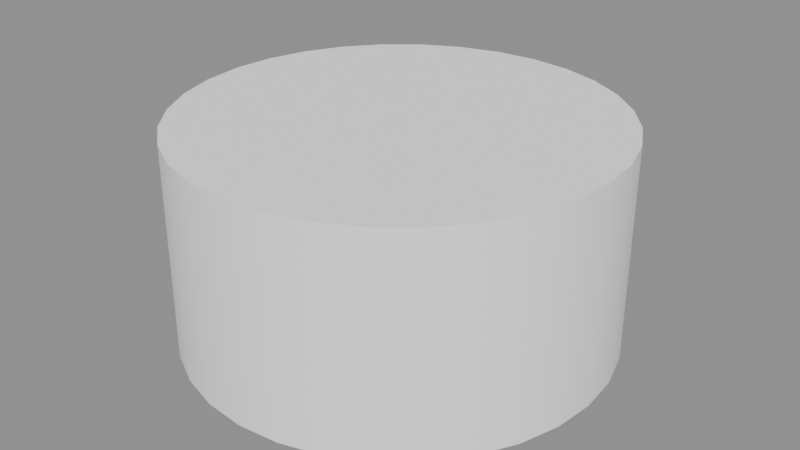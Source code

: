 # Source: background_shared_part_023_v0.2.blend  (saved by Blender 5.2.45; exported with 4.5.12 LTS)
import bpy
from mathutils import Matrix  # noqa: F401  (used for matrix-valued properties, if any)

bpy.ops.wm.read_factory_settings(use_empty=True)
scene = bpy.context.scene
scene.name = '远景公共构件-023'

# ---- collections
col_023 = bpy.data.collections.new('远景公共构件-023'); scene.collection.children.link(col_023)
col_023_1 = bpy.data.collections.new('远景公共构件-023-组件母版'); col_023.children.link(col_023_1)

# ---- materials (node trees are filled in below, after node groups)
mat_runtime___1__true__false__false__false = bpy.data.materials.new('Runtime_(-1, True, False, False, False)')

# ---- material node trees
mat_runtime___1__true__false__false__false.use_nodes = True; mat_runtime___1__true__false__false__false.node_tree.nodes.clear()
_N = mat_runtime___1__true__false__false__false.node_tree.nodes; _L = mat_runtime___1__true__false__false__false.node_tree.links
n0 = _N.new('ShaderNodeBsdfPrincipled'); n0.name = 'Principled BSDF'; n0.location = (-200, 100)
n0.inputs[2].default_value = 0.96
n0.inputs[10].default_value = 0.005
n1 = _N.new('ShaderNodeOutputMaterial'); n1.name = 'Material Output'; n1.location = (200, 100)
n2 = _N.new('ShaderNodeVertexColor'); n2.name = 'Color Attribute'; n2.location = (0, 0)
n2.layer_name = 'RuntimeColor'
n3 = _N.new('ShaderNodeObjectInfo'); n3.name = 'Object Info'; n3.location = (0, 0)
n4 = _N.new('ShaderNodeMixRGB'); n4.name = 'Mix (Legacy)'; n4.location = (0, 0)
n4.blend_type = 'MULTIPLY'
n4.inputs[0].default_value = 1.0
_L.new(n0.outputs[0], n1.inputs[0])
_L.new(n2.outputs[0], n4.inputs[1])
_L.new(n3.outputs[1], n4.inputs[2])
_L.new(n4.outputs[0], n0.inputs[0])
n1.is_active_output = True

# ---- meshes
me_runtimegeometry_1022_001 = bpy.data.meshes.new('RuntimeGeometry_1022.001')
me_runtimegeometry_1022_001.from_pydata([(0.0, -1.0, 0.5), (0.1951, -0.9808, 0.5), (0.3827, -0.9239, 0.5), (0.5556, -0.8315, 0.5), (0.7071, -0.7071, 0.5), (0.8315, -0.5556, 0.5), (0.9239, -0.3827, 0.5), (0.9808, -0.1951, 0.5), (1.0, -6.123e-17, 0.5), (0.9808, 0.1951, 0.5), (0.9239, 0.3827, 0.5), (0.8315, 0.5556, 0.5), (0.7071, 0.7071, 0.5), (0.5556, 0.8315, 0.5), (0.3827, 0.9239, 0.5), (0.1951, 0.9808, 0.5), (1.225e-16, 1.0, 0.5), (-0.1951, 0.9808, 0.5), (-0.3827, 0.9239, 0.5), (-0.5556, 0.8315, 0.5), (-0.7071, 0.7071, 0.5), (-0.8315, 0.5556, 0.5), (-0.9239, 0.3827, 0.5), (-0.9808, 0.1951, 0.5), (-1.0, 1.837e-16, 0.5), (-0.9808, -0.1951, 0.5), (-0.9239, -0.3827, 0.5), (-0.8315, -0.5556, 0.5), (-0.7071, -0.7071, 0.5), (-0.5556, -0.8315, 0.5), (-0.3827, -0.9239, 0.5), (-0.1951, -0.9808, 0.5), (-2.449e-16, -1.0, 0.5), (0.0, -1.0, -0.5), (0.1951, -0.9808, -0.5), (0.3827, -0.9239, -0.5), (0.5556, -0.8315, -0.5), (0.7071, -0.7071, -0.5), (0.8315, -0.5556, -0.5), (0.9239, -0.3827, -0.5), (0.9808, -0.1951, -0.5), (1.0, -6.123e-17, -0.5), (0.9808, 0.1951, -0.5), (0.9239, 0.3827, -0.5), (0.8315, 0.5556, -0.5), (0.7071, 0.7071, -0.5), (0.5556, 0.8315, -0.5), (0.3827, 0.9239, -0.5), (0.1951, 0.9808, -0.5), (1.225e-16, 1.0, -0.5), (-0.1951, 0.9808, -0.5), (-0.3827, 0.9239, -0.5), (-0.5556, 0.8315, -0.5), (-0.7071, 0.7071, -0.5), (-0.8315, 0.5556, -0.5), (-0.9239, 0.3827, -0.5), (-0.9808, 0.1951, -0.5), (-1.0, 1.837e-16, -0.5), (-0.9808, -0.1951, -0.5), (-0.9239, -0.3827, -0.5), (-0.8315, -0.5556, -0.5), (-0.7071, -0.7071, -0.5), (-0.5556, -0.8315, -0.5), (-0.3827, -0.9239, -0.5), (-0.1951, -0.9808, -0.5), (-2.449e-16, -1.0, -0.5), (0.0, 0.0, 0.5), (0.0, 0.0, 0.5), (0.0, 0.0, 0.5), (0.0, 0.0, 0.5), (0.0, 0.0, 0.5), (0.0, 0.0, 0.5), (0.0, 0.0, 0.5), (0.0, 0.0, 0.5), (0.0, 0.0, 0.5), (0.0, 0.0, 0.5), (0.0, 0.0, 0.5), (0.0, 0.0, 0.5), (0.0, 0.0, 0.5), (0.0, 0.0, 0.5), (0.0, 0.0, 0.5), (0.0, 0.0, 0.5), (0.0, 0.0, 0.5), (0.0, 0.0, 0.5), (0.0, 0.0, 0.5), (0.0, 0.0, 0.5), (0.0, 0.0, 0.5), (0.0, 0.0, 0.5), (0.0, 0.0, 0.5), (0.0, 0.0, 0.5), (0.0, 0.0, 0.5), (0.0, 0.0, 0.5), (0.0, 0.0, 0.5), (0.0, 0.0, 0.5), (0.0, 0.0, 0.5), (0.0, 0.0, 0.5), (0.0, 0.0, 0.5), (0.0, 0.0, 0.5), (0.0, -1.0, 0.5), (0.1951, -0.9808, 0.5), (0.3827, -0.9239, 0.5), (0.5556, -0.8315, 0.5), (0.7071, -0.7071, 0.5), (0.8315, -0.5556, 0.5), (0.9239, -0.3827, 0.5), (0.9808, -0.1951, 0.5), (1.0, -6.123e-17, 0.5), (0.9808, 0.1951, 0.5), (0.9239, 0.3827, 0.5), (0.8315, 0.5556, 0.5), (0.7071, 0.7071, 0.5), (0.5556, 0.8315, 0.5), (0.3827, 0.9239, 0.5), (0.1951, 0.9808, 0.5), (1.225e-16, 1.0, 0.5), (-0.1951, 0.9808, 0.5), (-0.3827, 0.9239, 0.5), (-0.5556, 0.8315, 0.5), (-0.7071, 0.7071, 0.5), (-0.8315, 0.5556, 0.5), (-0.9239, 0.3827, 0.5), (-0.9808, 0.1951, 0.5), (-1.0, 1.837e-16, 0.5), (-0.9808, -0.1951, 0.5), (-0.9239, -0.3827, 0.5), (-0.8315, -0.5556, 0.5), (-0.7071, -0.7071, 0.5), (-0.5556, -0.8315, 0.5), (-0.3827, -0.9239, 0.5), (-0.1951, -0.9808, 0.5), (-2.449e-16, -1.0, 0.5), (0.0, 0.0, -0.5), (0.0, 0.0, -0.5), (0.0, 0.0, -0.5), (0.0, 0.0, -0.5), (0.0, 0.0, -0.5), (0.0, 0.0, -0.5), (0.0, 0.0, -0.5), (0.0, 0.0, -0.5), (0.0, 0.0, -0.5), (0.0, 0.0, -0.5), (0.0, 0.0, -0.5), (0.0, 0.0, -0.5), (0.0, 0.0, -0.5), (0.0, 0.0, -0.5), (0.0, 0.0, -0.5), (0.0, 0.0, -0.5), (0.0, 0.0, -0.5), (0.0, 0.0, -0.5), (0.0, 0.0, -0.5), (0.0, 0.0, -0.5), (0.0, 0.0, -0.5), (0.0, 0.0, -0.5), (0.0, 0.0, -0.5), (0.0, 0.0, -0.5), (0.0, 0.0, -0.5), (0.0, 0.0, -0.5), (0.0, 0.0, -0.5), (0.0, 0.0, -0.5), (0.0, 0.0, -0.5), (0.0, 0.0, -0.5), (0.0, 0.0, -0.5), (0.0, 0.0, -0.5), (0.0, -1.0, -0.5), (0.1951, -0.9808, -0.5), (0.3827, -0.9239, -0.5), (0.5556, -0.8315, -0.5), (0.7071, -0.7071, -0.5), (0.8315, -0.5556, -0.5), (0.9239, -0.3827, -0.5), (0.9808, -0.1951, -0.5), (1.0, -6.123e-17, -0.5), (0.9808, 0.1951, -0.5), (0.9239, 0.3827, -0.5), (0.8315, 0.5556, -0.5), (0.7071, 0.7071, -0.5), (0.5556, 0.8315, -0.5), (0.3827, 0.9239, -0.5), (0.1951, 0.9808, -0.5), (1.225e-16, 1.0, -0.5), (-0.1951, 0.9808, -0.5), (-0.3827, 0.9239, -0.5), (-0.5556, 0.8315, -0.5), (-0.7071, 0.7071, -0.5), (-0.8315, 0.5556, -0.5), (-0.9239, 0.3827, -0.5), (-0.9808, 0.1951, -0.5), (-1.0, 1.837e-16, -0.5), (-0.9808, -0.1951, -0.5), (-0.9239, -0.3827, -0.5), (-0.8315, -0.5556, -0.5), (-0.7071, -0.7071, -0.5), (-0.5556, -0.8315, -0.5), (-0.3827, -0.9239, -0.5), (-0.1951, -0.9808, -0.5), (-2.449e-16, -1.0, -0.5)], [], [(0, 33, 1), (33, 34, 1), (1, 34, 2), (34, 35, 2), (2, 35, 3), (35, 36, 3), (3, 36, 4), (36, 37, 4), (4, 37, 5), (37, 38, 5), (5, 38, 6), (38, 39, 6), (6, 39, 7), (39, 40, 7), (7, 40, 8), (40, 41, 8), (8, 41, 9), (41, 42, 9), (9, 42, 10), (42, 43, 10), (10, 43, 11), (43, 44, 11), (11, 44, 12), (44, 45, 12), (12, 45, 13), (45, 46, 13), (13, 46, 14), (46, 47, 14), (14, 47, 15), (47, 48, 15), (15, 48, 16), (48, 49, 16), (16, 49, 17), (49, 50, 17), (17, 50, 18), (50, 51, 18), (18, 51, 19), (51, 52, 19), (19, 52, 20), (52, 53, 20), (20, 53, 21), (53, 54, 21), (21, 54, 22), (54, 55, 22), (22, 55, 23), (55, 56, 23), (23, 56, 24), (56, 57, 24), (24, 57, 25), (57, 58, 25), (25, 58, 26), (58, 59, 26), (26, 59, 27), (59, 60, 27), (27, 60, 28), (60, 61, 28), (28, 61, 29), (61, 62, 29), (29, 62, 30), (62, 63, 30), (30, 63, 31), (63, 64, 31), (31, 64, 32), (64, 65, 32), (98, 99, 66), (99, 100, 67), (100, 101, 68), (101, 102, 69), (102, 103, 70), (103, 104, 71), (104, 105, 72), (105, 106, 73), (106, 107, 74), (107, 108, 75), (108, 109, 76), (109, 110, 77), (110, 111, 78), (111, 112, 79), (112, 113, 80), (113, 114, 81), (114, 115, 82), (115, 116, 83), (116, 117, 84), (117, 118, 85), (118, 119, 86), (119, 120, 87), (120, 121, 88), (121, 122, 89), (122, 123, 90), (123, 124, 91), (124, 125, 92), (125, 126, 93), (126, 127, 94), (127, 128, 95), (128, 129, 96), (129, 130, 97), (164, 163, 131), (165, 164, 132), (166, 165, 133), (167, 166, 134), (168, 167, 135), (169, 168, 136), (170, 169, 137), (171, 170, 138), (172, 171, 139), (173, 172, 140), (174, 173, 141), (175, 174, 142), (176, 175, 143), (177, 176, 144), (178, 177, 145), (179, 178, 146), (180, 179, 147), (181, 180, 148), (182, 181, 149), (183, 182, 150), (184, 183, 151), (185, 184, 152), (186, 185, 153), (187, 186, 154), (188, 187, 155), (189, 188, 156), (190, 189, 157), (191, 190, 158), (192, 191, 159), (193, 192, 160), (194, 193, 161), (195, 194, 162)])
_uv = me_runtimegeometry_1022_001.uv_layers.new(name='RuntimeUV')
_uv.uv.foreach_set('vector', [0.0, 1.0, 0.0, 0.0, 0.03125, 1.0, 0.0, 0.0, 0.03125, 0.0, 0.03125, 1.0, 0.03125, 1.0, 0.03125, 0.0, 0.0625, 1.0, 0.03125, 0.0, 0.0625, 0.0, 0.0625, 1.0, 0.0625, 1.0, 0.0625, 0.0, 0.09375, 1.0, 0.0625, 0.0, 0.09375, 0.0, 0.09375, 1.0, 0.09375, 1.0, 0.09375, 0.0, 0.125, 1.0, 0.09375, 0.0, 0.125, 0.0, 0.125, 1.0, 0.125, 1.0, 0.125, 0.0, 0.1562, 1.0, 0.125, 0.0, 0.1562, 0.0, 0.1562, 1.0, 0.1562, 1.0, 0.1562, 0.0, 0.1875, 1.0, 0.1562, 0.0, 0.1875, 0.0, 0.1875, 1.0, 0.1875, 1.0, 0.1875, 0.0, 0.2188, 1.0, 0.1875, 0.0, 0.2188, 0.0, 0.2188, 1.0, 0.2188, 1.0, 0.2188, 0.0, 0.25, 1.0, 0.2188, 0.0, 0.25, 0.0, 0.25, 1.0, 0.25, 1.0, 0.25, 0.0, 0.2812, 1.0, 0.25, 0.0, 0.2812, 0.0, 0.2812, 1.0, 0.2812, 1.0, 0.2812, 0.0, 0.3125, 1.0, 0.2812, 0.0, 0.3125, 0.0, 0.3125, 1.0, 0.3125, 1.0, 0.3125, 0.0, 0.3438, 1.0, 0.3125, 0.0, 0.3438, 0.0, 0.3438, 1.0, 0.3438, 1.0, 0.3438, 0.0, 0.375, 1.0, 0.3438, 0.0, 0.375, 0.0, 0.375, 1.0, 0.375, 1.0, 0.375, 0.0, 0.4062, 1.0, 0.375, 0.0, 0.4062, 0.0, 0.4062, 1.0, 0.4062, 1.0, 0.4062, 0.0, 0.4375, 1.0, 0.4062, 0.0, 0.4375, 0.0, 0.4375, 1.0, 0.4375, 1.0, 0.4375, 0.0, 0.4688, 1.0, 0.4375, 0.0, 0.4688, 0.0, 0.4688, 1.0, 0.4688, 1.0, 0.4688, 0.0, 0.5, 1.0, 0.4688, 0.0, 0.5, 0.0, 0.5, 1.0, 0.5, 1.0, 0.5, 0.0, 0.5312, 1.0, 0.5, 0.0, 0.5312, 0.0, 0.5312, 1.0, 0.5312, 1.0, 0.5312, 0.0, 0.5625, 1.0, 0.5312, 0.0, 0.5625, 0.0, 0.5625, 1.0, 0.5625, 1.0, 0.5625, 0.0, 0.5938, 1.0, 0.5625, 0.0, 0.5938, 0.0, 0.5938, 1.0, 0.5938, 1.0, 0.5938, 0.0, 0.625, 1.0, 0.5938, 0.0, 0.625, 0.0, 0.625, 1.0, 0.625, 1.0, 0.625, 0.0, 0.6562, 1.0, 0.625, 0.0, 0.6562, 0.0, 0.6562, 1.0, 0.6562, 1.0, 0.6562, 0.0, 0.6875, 1.0, 0.6562, 0.0, 0.6875, 0.0, 0.6875, 1.0, 0.6875, 1.0, 0.6875, 0.0, 0.7188, 1.0, 0.6875, 0.0, 0.7188, 0.0, 0.7188, 1.0, 0.7188, 1.0, 0.7188, 0.0, 0.75, 1.0, 0.7188, 0.0, 0.75, 0.0, 0.75, 1.0, 0.75, 1.0, 0.75, 0.0, 0.7812, 1.0, 0.75, 0.0, 0.7812, 0.0, 0.7812, 1.0, 0.7812, 1.0, 0.7812, 0.0, 0.8125, 1.0, 0.7812, 0.0, 0.8125, 0.0, 0.8125, 1.0, 0.8125, 1.0, 0.8125, 0.0, 0.8438, 1.0, 0.8125, 0.0, 0.8438, 0.0, 0.8438, 1.0, 0.8438, 1.0, 0.8438, 0.0, 0.875, 1.0, 0.8438, 0.0, 0.875, 0.0, 0.875, 1.0, 0.875, 1.0, 0.875, 0.0, 0.9062, 1.0, 0.875, 0.0, 0.9062, 0.0, 0.9062, 1.0, 0.9062, 1.0, 0.9062, 0.0, 0.9375, 1.0, 0.9062, 0.0, 0.9375, 0.0, 0.9375, 1.0, 0.9375, 1.0, 0.9375, 0.0, 0.9688, 1.0, 0.9375, 0.0, 0.9688, 0.0, 0.9688, 1.0, 0.9688, 1.0, 0.9688, 0.0, 1.0, 1.0, 0.9688, 0.0, 1.0, 0.0, 1.0, 1.0, 1.0, 0.5, 0.9904, 0.5975, 0.5, 0.5, 0.9904, 0.5975, 0.9619, 0.6913, 0.5, 0.5, 0.9619, 0.6913, 0.9157, 0.7778, 0.5, 0.5, 0.9157, 0.7778, 0.8536, 0.8536, 0.5, 0.5, 0.8536, 0.8536, 0.7778, 0.9157, 0.5, 0.5, 0.7778, 0.9157, 0.6913, 0.9619, 0.5, 0.5, 0.6913, 0.9619, 0.5975, 0.9904, 0.5, 0.5, 0.5975, 0.9904, 0.5, 1.0, 0.5, 0.5, 0.5, 1.0, 0.4025, 0.9904, 0.5, 0.5, 0.4025, 0.9904, 0.3087, 0.9619, 0.5, 0.5, 0.3087, 0.9619, 0.2222, 0.9157, 0.5, 0.5, 0.2222, 0.9157, 0.1464, 0.8536, 0.5, 0.5, 0.1464, 0.8536, 0.08427, 0.7778, 0.5, 0.5, 0.08427, 0.7778, 0.03806, 0.6913, 0.5, 0.5, 0.03806, 0.6913, 0.009607, 0.5975, 0.5, 0.5, 0.009607, 0.5975, 0.0, 0.5, 0.5, 0.5, 0.0, 0.5, 0.009607, 0.4025, 0.5, 0.5, 0.009607, 0.4025, 0.03806, 0.3087, 0.5, 0.5, 0.03806, 0.3087, 0.08427, 0.2222, 0.5, 0.5, 0.08427, 0.2222, 0.1464, 0.1464, 0.5, 0.5, 0.1464, 0.1464, 0.2222, 0.08427, 0.5, 0.5, 0.2222, 0.08427, 0.3087, 0.03806, 0.5, 0.5, 0.3087, 0.03806, 0.4025, 0.009607, 0.5, 0.5, 0.4025, 0.009607, 0.5, 0.0, 0.5, 0.5, 0.5, 0.0, 0.5975, 0.009607, 0.5, 0.5, 0.5975, 0.009607, 0.6913, 0.03806, 0.5, 0.5, 0.6913, 0.03806, 0.7778, 0.08427, 0.5, 0.5, 0.7778, 0.08427, 0.8536, 0.1464, 0.5, 0.5, 0.8536, 0.1464, 0.9157, 0.2222, 0.5, 0.5, 0.9157, 0.2222, 0.9619, 0.3087, 0.5, 0.5, 0.9619, 0.3087, 0.9904, 0.4025, 0.5, 0.5, 0.9904, 0.4025, 1.0, 0.5, 0.5, 0.5, 0.9904, 0.4025, 1.0, 0.5, 0.5, 0.5, 0.9619, 0.3087, 0.9904, 0.4025, 0.5, 0.5, 0.9157, 0.2222, 0.9619, 0.3087, 0.5, 0.5, 0.8536, 0.1464, 0.9157, 0.2222, 0.5, 0.5, 0.7778, 0.08427, 0.8536, 0.1464, 0.5, 0.5, 0.6913, 0.03806, 0.7778, 0.08427, 0.5, 0.5, 0.5975, 0.009607, 0.6913, 0.03806, 0.5, 0.5, 0.5, 0.0, 0.5975, 0.009607, 0.5, 0.5, 0.4025, 0.009607, 0.5, 0.0, 0.5, 0.5, 0.3087, 0.03806, 0.4025, 0.009607, 0.5, 0.5, 0.2222, 0.08427, 0.3087, 0.03806, 0.5, 0.5, 0.1464, 0.1464, 0.2222, 0.08427, 0.5, 0.5, 0.08427, 0.2222, 0.1464, 0.1464, 0.5, 0.5, 0.03806, 0.3087, 0.08427, 0.2222, 0.5, 0.5, 0.009607, 0.4025, 0.03806, 0.3087, 0.5, 0.5, 0.0, 0.5, 0.009607, 0.4025, 0.5, 0.5, 0.009607, 0.5975, 0.0, 0.5, 0.5, 0.5, 0.03806, 0.6913, 0.009607, 0.5975, 0.5, 0.5, 0.08427, 0.7778, 0.03806, 0.6913, 0.5, 0.5, 0.1464, 0.8536, 0.08427, 0.7778, 0.5, 0.5, 0.2222, 0.9157, 0.1464, 0.8536, 0.5, 0.5, 0.3087, 0.9619, 0.2222, 0.9157, 0.5, 0.5, 0.4025, 0.9904, 0.3087, 0.9619, 0.5, 0.5, 0.5, 1.0, 0.4025, 0.9904, 0.5, 0.5, 0.5975, 0.9904, 0.5, 1.0, 0.5, 0.5, 0.6913, 0.9619, 0.5975, 0.9904, 0.5, 0.5, 0.7778, 0.9157, 0.6913, 0.9619, 0.5, 0.5, 0.8536, 0.8536, 0.7778, 0.9157, 0.5, 0.5, 0.9157, 0.7778, 0.8536, 0.8536, 0.5, 0.5, 0.9619, 0.6913, 0.9157, 0.7778, 0.5, 0.5, 0.9904, 0.5975, 0.9619, 0.6913, 0.5, 0.5, 1.0, 0.5, 0.9904, 0.5975, 0.5, 0.5])
_ca = me_runtimegeometry_1022_001.color_attributes.new('RuntimeColor', 'FLOAT_COLOR', 'POINT')
_ca.data.foreach_set('color', [1.0, 1.0, 1.0, 1.0, 1.0, 1.0, 1.0, 1.0, 1.0, 1.0, 1.0, 1.0, 1.0, 1.0, 1.0, 1.0, 1.0, 1.0, 1.0, 1.0, 1.0, 1.0, 1.0, 1.0, 1.0, 1.0, 1.0, 1.0, 1.0, 1.0, 1.0, 1.0, 1.0, 1.0, 1.0, 1.0, 1.0, 1.0, 1.0, 1.0, 1.0, 1.0, 1.0, 1.0, 1.0, 1.0, 1.0, 1.0, 1.0, 1.0, 1.0, 1.0, 1.0, 1.0, 1.0, 1.0, 1.0, 1.0, 1.0, 1.0, 1.0, 1.0, 1.0, 1.0, 1.0, 1.0, 1.0, 1.0, 1.0, 1.0, 1.0, 1.0, 1.0, 1.0, 1.0, 1.0, 1.0, 1.0, 1.0, 1.0, 1.0, 1.0, 1.0, 1.0, 1.0, 1.0, 1.0, 1.0, 1.0, 1.0, 1.0, 1.0, 1.0, 1.0, 1.0, 1.0, 1.0, 1.0, 1.0, 1.0, 1.0, 1.0, 1.0, 1.0, 1.0, 1.0, 1.0, 1.0, 1.0, 1.0, 1.0, 1.0, 1.0, 1.0, 1.0, 1.0, 1.0, 1.0, 1.0, 1.0, 1.0, 1.0, 1.0, 1.0, 1.0, 1.0, 1.0, 1.0, 1.0, 1.0, 1.0, 1.0, 1.0, 1.0, 1.0, 1.0, 1.0, 1.0, 1.0, 1.0, 1.0, 1.0, 1.0, 1.0, 1.0, 1.0, 1.0, 1.0, 1.0, 1.0, 1.0, 1.0, 1.0, 1.0, 1.0, 1.0, 1.0, 1.0, 1.0, 1.0, 1.0, 1.0, 1.0, 1.0, 1.0, 1.0, 1.0, 1.0, 1.0, 1.0, 1.0, 1.0, 1.0, 1.0, 1.0, 1.0, 1.0, 1.0, 1.0, 1.0, 1.0, 1.0, 1.0, 1.0, 1.0, 1.0, 1.0, 1.0, 1.0, 1.0, 1.0, 1.0, 1.0, 1.0, 1.0, 1.0, 1.0, 1.0, 1.0, 1.0, 1.0, 1.0, 1.0, 1.0, 1.0, 1.0, 1.0, 1.0, 1.0, 1.0, 1.0, 1.0, 1.0, 1.0, 1.0, 1.0, 1.0, 1.0, 1.0, 1.0, 1.0, 1.0, 1.0, 1.0, 1.0, 1.0, 1.0, 1.0, 1.0, 1.0, 1.0, 1.0, 1.0, 1.0, 1.0, 1.0, 1.0, 1.0, 1.0, 1.0, 1.0, 1.0, 1.0, 1.0, 1.0, 1.0, 1.0, 1.0, 1.0, 1.0, 1.0, 1.0, 1.0, 1.0, 1.0, 1.0, 1.0, 1.0, 1.0, 1.0, 1.0, 1.0, 1.0, 1.0, 1.0, 1.0, 1.0, 1.0, 1.0, 1.0, 1.0, 1.0, 1.0, 1.0, 1.0, 1.0, 1.0, 1.0, 1.0, 1.0, 1.0, 1.0, 1.0, 1.0, 1.0, 1.0, 1.0, 1.0, 1.0, 1.0, 1.0, 1.0, 1.0, 1.0, 1.0, 1.0, 1.0, 1.0, 1.0, 1.0, 1.0, 1.0, 1.0, 1.0, 1.0, 1.0, 1.0, 1.0, 1.0, 1.0, 1.0, 1.0, 1.0, 1.0, 1.0, 1.0, 1.0, 1.0, 1.0, 1.0, 1.0, 1.0, 1.0, 1.0, 1.0, 1.0, 1.0, 1.0, 1.0, 1.0, 1.0, 1.0, 1.0, 1.0, 1.0, 1.0, 1.0, 1.0, 1.0, 1.0, 1.0, 1.0, 1.0, 1.0, 1.0, 1.0, 1.0, 1.0, 1.0, 1.0, 1.0, 1.0, 1.0, 1.0, 1.0, 1.0, 1.0, 1.0, 1.0, 1.0, 1.0, 1.0, 1.0, 1.0, 1.0, 1.0, 1.0, 1.0, 1.0, 1.0, 1.0, 1.0, 1.0, 1.0, 1.0, 1.0, 1.0, 1.0, 1.0, 1.0, 1.0, 1.0, 1.0, 1.0, 1.0, 1.0, 1.0, 1.0, 1.0, 1.0, 1.0, 1.0, 1.0, 1.0, 1.0, 1.0, 1.0, 1.0, 1.0, 1.0, 1.0, 1.0, 1.0, 1.0, 1.0, 1.0, 1.0, 1.0, 1.0, 1.0, 1.0, 1.0, 1.0, 1.0, 1.0, 1.0, 1.0, 1.0, 1.0, 1.0, 1.0, 1.0, 1.0, 1.0, 1.0, 1.0, 1.0, 1.0, 1.0, 1.0, 1.0, 1.0, 1.0, 1.0, 1.0, 1.0, 1.0, 1.0, 1.0, 1.0, 1.0, 1.0, 1.0, 1.0, 1.0, 1.0, 1.0, 1.0, 1.0, 1.0, 1.0, 1.0, 1.0, 1.0, 1.0, 1.0, 1.0, 1.0, 1.0, 1.0, 1.0, 1.0, 1.0, 1.0, 1.0, 1.0, 1.0, 1.0, 1.0, 1.0, 1.0, 1.0, 1.0, 1.0, 1.0, 1.0, 1.0, 1.0, 1.0, 1.0, 1.0, 1.0, 1.0, 1.0, 1.0, 1.0, 1.0, 1.0, 1.0, 1.0, 1.0, 1.0, 1.0, 1.0, 1.0, 1.0, 1.0, 1.0, 1.0, 1.0, 1.0, 1.0, 1.0, 1.0, 1.0, 1.0, 1.0, 1.0, 1.0, 1.0, 1.0, 1.0, 1.0, 1.0, 1.0, 1.0, 1.0, 1.0, 1.0, 1.0, 1.0, 1.0, 1.0, 1.0, 1.0, 1.0, 1.0, 1.0, 1.0, 1.0, 1.0, 1.0, 1.0, 1.0, 1.0, 1.0, 1.0, 1.0, 1.0, 1.0, 1.0, 1.0, 1.0, 1.0, 1.0, 1.0, 1.0, 1.0, 1.0, 1.0, 1.0, 1.0, 1.0, 1.0, 1.0, 1.0, 1.0, 1.0, 1.0, 1.0, 1.0, 1.0, 1.0, 1.0, 1.0, 1.0, 1.0, 1.0, 1.0, 1.0, 1.0, 1.0, 1.0, 1.0, 1.0, 1.0, 1.0, 1.0, 1.0, 1.0, 1.0, 1.0, 1.0, 1.0, 1.0, 1.0, 1.0, 1.0, 1.0, 1.0, 1.0, 1.0, 1.0, 1.0, 1.0, 1.0, 1.0, 1.0, 1.0, 1.0, 1.0, 1.0, 1.0, 1.0, 1.0, 1.0, 1.0, 1.0, 1.0, 1.0, 1.0, 1.0, 1.0, 1.0, 1.0, 1.0, 1.0, 1.0, 1.0, 1.0, 1.0, 1.0, 1.0, 1.0, 1.0, 1.0, 1.0, 1.0, 1.0, 1.0, 1.0, 1.0, 1.0, 1.0, 1.0, 1.0, 1.0, 1.0, 1.0, 1.0, 1.0, 1.0, 1.0, 1.0, 1.0, 1.0, 1.0, 1.0, 1.0, 1.0, 1.0, 1.0, 1.0, 1.0, 1.0, 1.0, 1.0, 1.0, 1.0, 1.0, 1.0, 1.0, 1.0, 1.0, 1.0, 1.0, 1.0, 1.0, 1.0, 1.0, 1.0, 1.0, 1.0, 1.0, 1.0, 1.0, 1.0, 1.0, 1.0, 1.0, 1.0, 1.0, 1.0, 1.0, 1.0, 1.0, 1.0, 1.0, 1.0, 1.0, 1.0, 1.0, 1.0, 1.0, 1.0, 1.0, 1.0, 1.0, 1.0, 1.0, 1.0, 1.0, 1.0, 1.0, 1.0, 1.0, 1.0, 1.0, 1.0, 1.0, 1.0, 1.0, 1.0, 1.0, 1.0, 1.0, 1.0, 1.0, 1.0, 1.0, 1.0, 1.0, 1.0, 1.0, 1.0, 1.0, 1.0, 1.0, 1.0, 1.0, 1.0, 1.0, 1.0, 1.0, 1.0, 1.0, 1.0, 1.0, 1.0, 1.0, 1.0, 1.0, 1.0, 1.0, 1.0, 1.0, 1.0, 1.0, 1.0, 1.0, 1.0, 1.0, 1.0, 1.0, 1.0, 1.0, 1.0, 1.0, 1.0, 1.0, 1.0, 1.0, 1.0, 1.0, 1.0, 1.0, 1.0, 1.0, 1.0, 1.0, 1.0, 1.0, 1.0, 1.0, 1.0, 1.0, 1.0, 1.0, 1.0, 1.0, 1.0, 1.0, 1.0, 1.0])
me_runtimegeometry_1022_001.materials.append(mat_runtime___1__true__false__false__false)
me_runtimegeometry_1022_001.update()
me_runtimegeometry_1022_001.normals_split_custom_set([tuple(v) for v in zip(*[iter([4.509e-05, -1.0, -4.702e-06, 4.509e-05, -1.0, 5.824e-06, 0.195, -0.9808, -3.652e-06, 4.509e-05, -1.0, 3.652e-06, 0.195, -0.9808, 4.702e-06, 0.195, -0.9808, -5.824e-06, 0.1951, -0.9808, -4.702e-06, 0.1951, -0.9808, 5.823e-06, 0.3826, -0.9239, -3.652e-06, 0.1951, -0.9808, 3.652e-06, 0.3826, -0.9239, 4.702e-06, 0.3826, -0.9239, -5.823e-06, 0.3827, -0.9239, -4.702e-06, 0.3827, -0.9239, 5.824e-06, 0.5555, -0.8315, -3.699e-06, 0.3827, -0.9239, 3.699e-06, 0.5555, -0.8315, 4.702e-06, 0.5555, -0.8315, -5.824e-06, 0.5556, -0.8314, -4.702e-06, 0.5556, -0.8314, 5.821e-06, 0.7071, -0.7071, -3.652e-06, 0.5556, -0.8314, 3.652e-06, 0.7071, -0.7071, 4.702e-06, 0.7071, -0.7071, -5.823e-06, 0.7071, -0.7071, -4.702e-06, 0.7071, -0.7071, 5.823e-06, 0.8314, -0.5556, -3.652e-06, 0.7071, -0.7071, 3.652e-06, 0.8314, -0.5556, 4.702e-06, 0.8314, -0.5556, -5.823e-06, 0.8315, -0.5555, -4.702e-06, 0.8315, -0.5555, 5.823e-06, 0.9239, -0.3827, -3.699e-06, 0.8315, -0.5555, 3.652e-06, 0.9239, -0.3827, 4.702e-06, 0.9239, -0.3827, -5.823e-06, 0.9239, -0.3826, -4.702e-06, 0.9239, -0.3826, 5.823e-06, 0.9808, -0.1951, -3.652e-06, 0.9239, -0.3826, 3.652e-06, 0.9808, -0.1951, 4.702e-06, 0.9808, -0.1951, -5.823e-06, 0.9808, -0.195, -4.702e-06, 0.9808, -0.195, 5.824e-06, 1.0, -4.509e-05, -3.652e-06, 0.9808, -0.195, 3.652e-06, 1.0, -4.509e-05, 4.702e-06, 1.0, -4.509e-05, -5.824e-06, 1.0, 4.509e-05, -4.702e-06, 1.0, 4.509e-05, 5.824e-06, 0.9808, 0.195, -3.652e-06, 1.0, 4.509e-05, 3.652e-06, 0.9808, 0.195, 4.702e-06, 0.9808, 0.195, -5.824e-06, 0.9808, 0.1951, -4.702e-06, 0.9808, 0.1951, 5.823e-06, 0.9239, 0.3826, -3.652e-06, 0.9808, 0.1951, 3.652e-06, 0.9239, 0.3826, 4.702e-06, 0.9239, 0.3826, -5.823e-06, 0.9239, 0.3827, -4.702e-06, 0.9239, 0.3827, 5.823e-06, 0.8315, 0.5555, -3.652e-06, 0.9239, 0.3827, 3.699e-06, 0.8315, 0.5555, 4.702e-06, 0.8315, 0.5555, -5.823e-06, 0.8314, 0.5556, -4.702e-06, 0.8314, 0.5556, 5.823e-06, 0.7071, 0.7071, -3.652e-06, 0.8314, 0.5556, 3.652e-06, 0.7071, 0.7071, 4.702e-06, 0.7071, 0.7071, -5.823e-06, 0.7071, 0.7071, -4.702e-06, 0.7071, 0.7071, 5.823e-06, 0.5556, 0.8314, -3.652e-06, 0.7071, 0.7071, 3.652e-06, 0.5556, 0.8314, 4.702e-06, 0.5556, 0.8314, -5.821e-06, 0.5555, 0.8315, -4.702e-06, 0.5555, 0.8315, 5.824e-06, 0.3827, 0.9239, -3.699e-06, 0.5555, 0.8315, 3.699e-06, 0.3827, 0.9239, 4.702e-06, 0.3827, 0.9239, -5.824e-06, 0.3826, 0.9239, -4.702e-06, 0.3826, 0.9239, 5.823e-06, 0.1951, 0.9808, -3.652e-06, 0.3826, 0.9239, 3.652e-06, 0.1951, 0.9808, 4.702e-06, 0.1951, 0.9808, -5.823e-06, 0.195, 0.9808, -4.702e-06, 0.195, 0.9808, 5.824e-06, 4.509e-05, 1.0, -3.652e-06, 0.195, 0.9808, 3.652e-06, 4.509e-05, 1.0, 4.702e-06, 4.509e-05, 1.0, -5.824e-06, -4.509e-05, 1.0, -4.702e-06, -4.509e-05, 1.0, 5.824e-06, -0.195, 0.9808, -3.652e-06, -4.509e-05, 1.0, 3.652e-06, -0.195, 0.9808, 4.702e-06, -0.195, 0.9808, -5.824e-06, -0.1951, 0.9808, -4.702e-06, -0.1951, 0.9808, 5.823e-06, -0.3826, 0.9239, -3.652e-06, -0.1951, 0.9808, 3.652e-06, -0.3826, 0.9239, 4.702e-06, -0.3826, 0.9239, -5.823e-06, -0.3827, 0.9239, -4.702e-06, -0.3827, 0.9239, 5.824e-06, -0.5555, 0.8315, -3.699e-06, -0.3827, 0.9239, 3.699e-06, -0.5555, 0.8315, 4.702e-06, -0.5555, 0.8315, -5.824e-06, -0.5556, 0.8314, -4.702e-06, -0.5556, 0.8314, 5.821e-06, -0.7071, 0.7071, -3.652e-06, -0.5556, 0.8314, 3.652e-06, -0.7071, 0.7071, 4.702e-06, -0.7071, 0.7071, -5.823e-06, -0.7071, 0.7071, -4.702e-06, -0.7071, 0.7071, 5.823e-06, -0.8314, 0.5556, -3.652e-06, -0.7071, 0.7071, 3.652e-06, -0.8314, 0.5556, 4.702e-06, -0.8314, 0.5556, -5.823e-06, -0.8315, 0.5555, -4.702e-06, -0.8315, 0.5555, 5.823e-06, -0.9239, 0.3827, -3.699e-06, -0.8315, 0.5555, 3.652e-06, -0.9239, 0.3827, 4.702e-06, -0.9239, 0.3827, -5.823e-06, -0.9239, 0.3826, -4.702e-06, -0.9239, 0.3826, 5.823e-06, -0.9808, 0.1951, -3.652e-06, -0.9239, 0.3826, 3.652e-06, -0.9808, 0.1951, 4.702e-06, -0.9808, 0.1951, -5.823e-06, -0.9808, 0.195, -4.702e-06, -0.9808, 0.195, 5.824e-06, -1.0, 4.509e-05, -3.652e-06, -0.9808, 0.195, 3.652e-06, -1.0, 4.509e-05, 4.702e-06, -1.0, 4.509e-05, -5.824e-06, -1.0, -4.509e-05, -4.702e-06, -1.0, -4.509e-05, 5.824e-06, -0.9808, -0.195, -3.652e-06, -1.0, -4.509e-05, 3.652e-06, -0.9808, -0.195, 4.702e-06, -0.9808, -0.195, -5.824e-06, -0.9808, -0.1951, -4.702e-06, -0.9808, -0.1951, 5.823e-06, -0.9239, -0.3826, -3.652e-06, -0.9808, -0.1951, 3.652e-06, -0.9239, -0.3826, 4.702e-06, -0.9239, -0.3826, -5.823e-06, -0.9239, -0.3827, -4.702e-06, -0.9239, -0.3827, 5.823e-06, -0.8315, -0.5555, -3.652e-06, -0.9239, -0.3827, 3.699e-06, -0.8315, -0.5555, 4.702e-06, -0.8315, -0.5555, -5.823e-06, -0.8314, -0.5556, -4.702e-06, -0.8314, -0.5556, 5.823e-06, -0.7071, -0.7071, -3.652e-06, -0.8314, -0.5556, 3.652e-06, -0.7071, -0.7071, 4.702e-06, -0.7071, -0.7071, -5.823e-06, -0.7071, -0.7071, -4.702e-06, -0.7071, -0.7071, 5.823e-06, -0.5556, -0.8314, -3.652e-06, -0.7071, -0.7071, 3.652e-06, -0.5556, -0.8314, 4.702e-06, -0.5556, -0.8314, -5.821e-06, -0.5555, -0.8315, -4.702e-06, -0.5555, -0.8315, 5.824e-06, -0.3827, -0.9239, -3.699e-06, -0.5555, -0.8315, 3.699e-06, -0.3827, -0.9239, 4.702e-06, -0.3827, -0.9239, -5.824e-06, -0.3826, -0.9239, -4.702e-06, -0.3826, -0.9239, 5.823e-06, -0.1951, -0.9808, -3.652e-06, -0.3826, -0.9239, 3.652e-06, -0.1951, -0.9808, 4.702e-06, -0.1951, -0.9808, -5.823e-06, -0.195, -0.9808, -4.702e-06, -0.195, -0.9808, 5.824e-06, -4.509e-05, -1.0, -3.652e-06, -0.195, -0.9808, 3.652e-06, -4.509e-05, -1.0, 4.702e-06, -4.509e-05, -1.0, -5.824e-06, 0.0, 0.0, 1.0, 0.0, 0.0, 1.0, 0.0, 0.0, 1.0, 0.0, 0.0, 1.0, 0.0, 0.0, 1.0, 0.0, 0.0, 1.0, 0.0, 0.0, 1.0, 0.0, 0.0, 1.0, 0.0, 0.0, 1.0, 0.0, 0.0, 1.0, 0.0, 0.0, 1.0, 0.0, 0.0, 1.0, 0.0, 0.0, 1.0, 0.0, 0.0, 1.0, 0.0, 0.0, 1.0, 0.0, 0.0, 1.0, 0.0, 0.0, 1.0, 0.0, 0.0, 1.0, 0.0, 0.0, 1.0, 0.0, 0.0, 1.0, 0.0, 0.0, 1.0, -3.139e-16, 0.0, 1.0, -3.139e-16, 0.0, 1.0, -3.139e-16, 0.0, 1.0, 0.0, 0.0, 1.0, 0.0, 0.0, 1.0, 0.0, 0.0, 1.0, 0.0, 0.0, 1.0, 0.0, 0.0, 1.0, 0.0, 0.0, 1.0, 0.0, 0.0, 1.0, 0.0, 0.0, 1.0, 0.0, 0.0, 1.0, 0.0, 0.0, 1.0, 0.0, 0.0, 1.0, 0.0, 0.0, 1.0, 0.0, 0.0, 1.0, 0.0, 0.0, 1.0, 0.0, 0.0, 1.0, 0.0, 0.0, 1.0, 0.0, 0.0, 1.0, 0.0, 0.0, 1.0, 0.0, 0.0, 1.0, 0.0, 0.0, 1.0, 0.0, 0.0, 1.0, 0.0, 0.0, 1.0, 0.0, 0.0, 1.0, 0.0, 0.0, 1.0, 0.0, 0.0, 1.0, 0.0, 0.0, 1.0, 0.0, 0.0, 1.0, 0.0, 0.0, 1.0, 0.0, 0.0, 1.0, 0.0, 0.0, 1.0, 0.0, 0.0, 1.0, 0.0, 0.0, 1.0, 0.0, 0.0, 1.0, 0.0, 0.0, 1.0, 0.0, 0.0, 1.0, 0.0, 0.0, 1.0, 0.0, 0.0, 1.0, 0.0, 0.0, 1.0, 0.0, 0.0, 1.0, 0.0, 0.0, 1.0, 0.0, 0.0, 1.0, 0.0, 0.0, 1.0, 0.0, 0.0, 1.0, 0.0, 0.0, 1.0, 0.0, 0.0, 1.0, 9.416e-16, 0.0, 1.0, 9.416e-16, 0.0, 1.0, 9.416e-16, 0.0, 1.0, 0.0, 0.0, 1.0, 0.0, 0.0, 1.0, 0.0, 0.0, 1.0, 0.0, 0.0, 1.0, 0.0, 0.0, 1.0, 0.0, 0.0, 1.0, 0.0, 0.0, 1.0, 0.0, 0.0, 1.0, 0.0, 0.0, 1.0, 0.0, 0.0, 1.0, 0.0, 0.0, 1.0, 0.0, 0.0, 1.0, 0.0, 0.0, 1.0, 0.0, 0.0, 1.0, 0.0, 0.0, 1.0, 0.0, 0.0, 1.0, 0.0, 0.0, 1.0, 0.0, 0.0, 1.0, 0.0, 0.0, 1.0, 0.0, 0.0, 1.0, 0.0, 0.0, 1.0, 0.0, 0.0, 1.0, 0.0, 0.0, 1.0, 0.0, 0.0, 1.0, 0.0, 0.0, -1.0, 0.0, 0.0, -1.0, 0.0, 0.0, -1.0, 0.0, 0.0, -1.0, 0.0, 0.0, -1.0, 0.0, 0.0, -1.0, 0.0, 0.0, -1.0, 0.0, 0.0, -1.0, 0.0, 0.0, -1.0, 0.0, 0.0, -1.0, 0.0, 0.0, -1.0, 0.0, 0.0, -1.0, 0.0, 0.0, -1.0, 0.0, 0.0, -1.0, 0.0, 0.0, -1.0, 0.0, 0.0, -1.0, 0.0, 0.0, -1.0, 0.0, 0.0, -1.0, 0.0, 0.0, -1.0, 0.0, 0.0, -1.0, 0.0, 0.0, -1.0, 0.0, 0.0, -1.0, 0.0, 0.0, -1.0, 0.0, 0.0, -1.0, 3.139e-16, 0.0, -1.0, 3.139e-16, 0.0, -1.0, 3.139e-16, 0.0, -1.0, 0.0, 0.0, -1.0, 0.0, 0.0, -1.0, 0.0, 0.0, -1.0, 0.0, 0.0, -1.0, 0.0, 0.0, -1.0, 0.0, 0.0, -1.0, 0.0, 0.0, -1.0, 0.0, 0.0, -1.0, 0.0, 0.0, -1.0, 0.0, 0.0, -1.0, 0.0, 0.0, -1.0, 0.0, 0.0, -1.0, 0.0, 0.0, -1.0, 0.0, 0.0, -1.0, 0.0, 0.0, -1.0, 0.0, 0.0, -1.0, 0.0, 0.0, -1.0, 0.0, 0.0, -1.0, 0.0, 0.0, -1.0, 0.0, 0.0, -1.0, 0.0, 0.0, -1.0, 0.0, 0.0, -1.0, 0.0, 0.0, -1.0, 0.0, 0.0, -1.0, 0.0, 0.0, -1.0, 0.0, 0.0, -1.0, 0.0, 0.0, -1.0, 0.0, 0.0, -1.0, 0.0, 0.0, -1.0, 0.0, 0.0, -1.0, 0.0, 0.0, -1.0, 0.0, 0.0, -1.0, 0.0, 0.0, -1.0, 0.0, 0.0, -1.0, 0.0, 0.0, -1.0, 0.0, 0.0, -1.0, 0.0, 0.0, -1.0, 0.0, 0.0, -1.0, 0.0, 0.0, -1.0, 0.0, 0.0, -1.0, 0.0, 0.0, -1.0, 0.0, 0.0, -1.0, 0.0, 0.0, -1.0, 0.0, 0.0, -1.0, 0.0, 0.0, -1.0, -9.416e-16, 0.0, -1.0, -9.416e-16, 0.0, -1.0, -9.416e-16, 0.0, -1.0, 0.0, 0.0, -1.0, 0.0, 0.0, -1.0, 0.0, 0.0, -1.0, 0.0, 0.0, -1.0, 0.0, 0.0, -1.0, 0.0, 0.0, -1.0, 0.0, 0.0, -1.0, 0.0, 0.0, -1.0, 0.0, 0.0, -1.0, 0.0, 0.0, -1.0, 0.0, 0.0, -1.0, 0.0, 0.0, -1.0, 0.0, 0.0, -1.0, 0.0, 0.0, -1.0, 0.0, 0.0, -1.0, 0.0, 0.0, -1.0, 0.0, 0.0, -1.0, 0.0, 0.0, -1.0, 0.0, 0.0, -1.0, 0.0, 0.0, -1.0, 0.0, 0.0, -1.0])] * 3)])

# ---- objects
ob_023 = bpy.data.objects.new('远景公共构件-023-几何', me_runtimegeometry_1022_001)

# ---- transforms, parenting, visibility, modifiers, constraints
ob_023.location = (0.0, 0.0, 0.0)
ob_023.material_slots[0].link = 'OBJECT'; ob_023.material_slots[0].material = mat_runtime___1__true__false__false__false

# ---- collection membership
col_023_1.objects.link(ob_023)

# ---- scene / render settings (as saved in the file)
scene.frame_start = 1; scene.frame_end = 250; scene.frame_set(1)
scene.render.engine = 'BLENDER_EEVEE_NEXT'
scene.render.bake_bias = 0.0
scene.render.bake_samples = 0
scene.render.compositor_device = 'GPU'
scene.eevee.use_volume_custom_range = False
scene.eevee.fast_gi_thickness_near = 0.1
scene.eevee.fast_gi_thickness_far = 0.0
scene.eevee.ray_tracing_options.screen_trace_thickness = 0.1
bpy.context.view_layer.update()

# ---- added for rendering (the .blend has no active camera and no usable light): camera, sun + grey world if the file has none
cam_auto = bpy.data.cameras.new('AutoCamera')
cam_auto.lens = 50.0
cam_auto.sensor_width = 36.0
cam_auto.clip_end = 1000.0
ob_auto_camera = bpy.data.objects.new('AutoCamera', cam_auto)
scene.collection.objects.link(ob_auto_camera)
ob_auto_camera.location = (2.77567, -3.33081, 2.22054)
ob_auto_camera.rotation_euler = (1.09748, -7.21219e-08, 0.694738)
scene.camera = ob_auto_camera
light_auto_sun = bpy.data.lights.new('AutoSun', 'SUN')
light_auto_sun.energy = 3.0
light_auto_sun.angle = 0.0523599
ob_auto_sun = bpy.data.objects.new('AutoSun', light_auto_sun)
scene.collection.objects.link(ob_auto_sun)
ob_auto_sun.rotation_euler = (0.872665, 0.174533, 0.523599)
if scene.world is None:
    world_auto = bpy.data.worlds.new('AutoWorld')
    world_auto.color = (0.3, 0.3, 0.3)
    scene.world = world_auto
bpy.context.view_layer.update()
